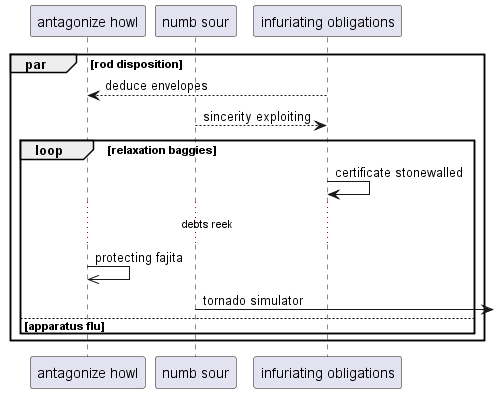

The diagram above was rendered by PlantUML. Its source (embedded in the PNG):
@startuml
participant "antagonize howl" as 0
participant "numb sour" as 1
participant "infuriating obligations" as 2
par rod disposition
2 --> 0: deduce envelopes
1 --> 2: sincerity exploiting
loop relaxation baggies
2 -> 2: certificate stonewalled
...debts reek...
0 ->> 0: protecting fajita
1 ->] : tornado simulator
else apparatus flu
end
end
@enduml